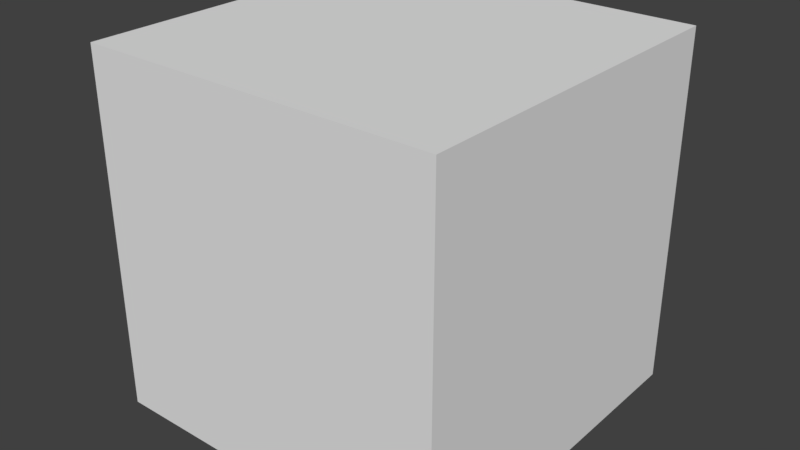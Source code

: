 # Source: Particle.blend  (saved by Blender 2.77.0; exported with 4.5.12 LTS)
import bpy
from mathutils import Matrix  # noqa: F401  (used for matrix-valued properties, if any)

bpy.ops.wm.read_factory_settings(use_empty=True)
scene = bpy.context.scene
scene.name = 'Scene'

# ---- collections
col_collection_1 = bpy.data.collections.new('Collection 1'); scene.collection.children.link(col_collection_1)

# ---- world
world_world = bpy.data.worlds.new('World'); scene.world = world_world
world_world.color = (0.05088, 0.05088, 0.05088)
world_world.use_sun_shadow = False
world_world.sun_shadow_jitter_overblur = 0.0
world_world.cycles.sampling_method = 'MANUAL'

# ---- meshes
me_cube_001 = bpy.data.meshes.new('Cube.001')
me_cube_001.from_pydata([(-1.0, -1.0, -1.0), (-1.0, -1.0, 1.0), (-1.0, 1.0, -1.0), (-1.0, 1.0, 1.0), (1.0, -1.0, -1.0), (1.0, -1.0, 1.0), (1.0, 1.0, -1.0), (1.0, 1.0, 1.0)], [], [(1, 3, 2, 0), (3, 7, 6, 2), (7, 5, 4, 6), (5, 1, 0, 4), (0, 2, 6, 4), (5, 7, 3, 1)])
me_cube_001.use_remesh_preserve_volume = False
me_cube_001.use_remesh_preserve_attributes = False
me_cube_001.use_mirror_vertex_groups = False
me_cube_001.update()

# ---- objects
ob_cube = bpy.data.objects.new('Cube', me_cube_001)

# ---- transforms, parenting, visibility, modifiers, constraints
ob_cube.location = (0.0, 0.0, 0.0)
ob_cube.scale = (0.5343, 0.5343, 0.5343)
ob_cube.lineart.crease_threshold = 0.0

# ---- collection membership
col_collection_1.objects.link(ob_cube)

# ---- scene / render settings (as saved in the file)
scene.frame_start = 1; scene.frame_end = 250; scene.frame_set(1)
scene.render.engine = 'BLENDER_EEVEE_NEXT'
scene.render.resolution_percentage = 50
scene.render.dither_intensity = 0.0
scene.cycles.use_denoising = False
scene.cycles.samples = 128
scene.cycles.sampling_pattern = 'TABULATED_SOBOL'
scene.cycles.light_sampling_threshold = 0.0
scene.cycles.use_adaptive_sampling = False
scene.cycles.use_light_tree = False
scene.cycles.blur_glossy = 0.0
scene.cycles.sample_clamp_indirect = 0.0
scene.view_settings.view_transform = 'Standard'
bpy.context.view_layer.update()

# ---- added for rendering (the .blend has no active camera and no usable light): camera, sun
cam_auto = bpy.data.cameras.new('AutoCamera')
cam_auto.lens = 50.0
cam_auto.sensor_width = 36.0
cam_auto.clip_end = 1000.0
ob_auto_camera = bpy.data.objects.new('AutoCamera', cam_auto)
scene.collection.objects.link(ob_auto_camera)
ob_auto_camera.location = (1.71252, -2.05503, 1.37002)
ob_auto_camera.rotation_euler = (1.09748, -7.21219e-08, 0.694738)
scene.camera = ob_auto_camera
light_auto_sun = bpy.data.lights.new('AutoSun', 'SUN')
light_auto_sun.energy = 3.0
light_auto_sun.angle = 0.0523599
ob_auto_sun = bpy.data.objects.new('AutoSun', light_auto_sun)
scene.collection.objects.link(ob_auto_sun)
ob_auto_sun.rotation_euler = (0.872665, 0.174533, 0.523599)
bpy.context.view_layer.update()
